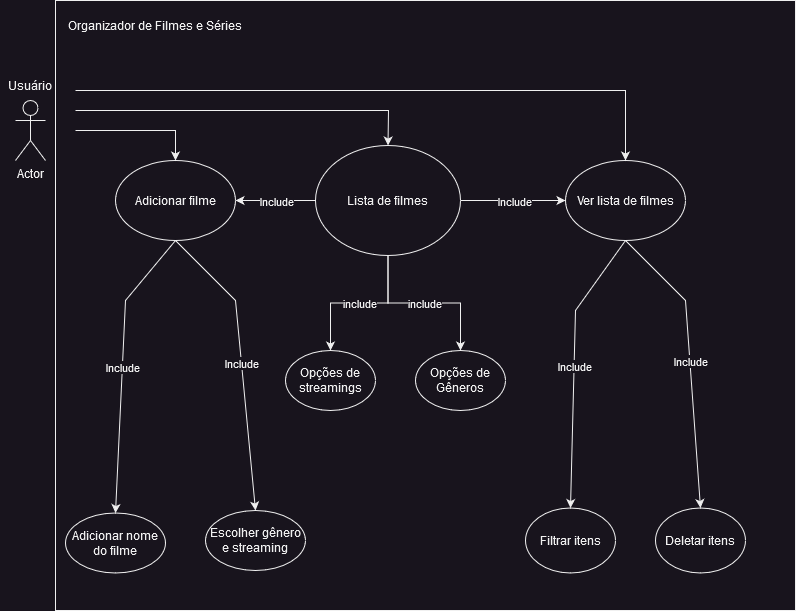

The diagram above was exported from draw.io. Its source (the exported page's mxGraphModel, read from the mxfile embedded in the PNG):
<mxGraphModel dx="1749" dy="462" grid="1" gridSize="10" guides="1" tooltips="1" connect="1" arrows="1" fold="1" page="1" pageScale="1" pageWidth="827" pageHeight="1169" math="0" shadow="0">
  <root>
    <mxCell id="0" />
    <mxCell id="1" parent="0" />
    <mxCell id="fHShlqfOvAps_d2ESi9o-2" value="" style="rounded=0;whiteSpace=wrap;html=1;movable=1;resizable=1;rotatable=1;deletable=1;editable=1;connectable=1;" parent="1" vertex="1">
      <mxGeometry x="50" y="30" width="740" height="610" as="geometry" />
    </mxCell>
    <mxCell id="fHShlqfOvAps_d2ESi9o-3" value="Actor" style="shape=umlActor;verticalLabelPosition=bottom;verticalAlign=top;html=1;outlineConnect=0;movable=0;resizable=0;rotatable=0;deletable=0;editable=0;connectable=0;" parent="1" vertex="1">
      <mxGeometry x="10" y="130" width="30" height="60" as="geometry" />
    </mxCell>
    <mxCell id="fHShlqfOvAps_d2ESi9o-4" value="&lt;div&gt;Usuário&lt;/div&gt;" style="text;html=1;strokeColor=none;fillColor=none;align=center;verticalAlign=middle;whiteSpace=wrap;rounded=0;movable=0;resizable=0;rotatable=0;deletable=0;editable=0;connectable=0;" parent="1" vertex="1">
      <mxGeometry x="-5" y="100" width="60" height="30" as="geometry" />
    </mxCell>
    <mxCell id="fHShlqfOvAps_d2ESi9o-5" value="Organizador de Filmes e Séries" style="text;html=1;strokeColor=none;fillColor=none;align=center;verticalAlign=middle;whiteSpace=wrap;rounded=0;movable=0;resizable=0;rotatable=0;deletable=0;editable=0;connectable=0;" parent="1" vertex="1">
      <mxGeometry x="40" y="40" width="220" height="30" as="geometry" />
    </mxCell>
    <mxCell id="fHShlqfOvAps_d2ESi9o-12" value="&lt;div&gt;Adicionar filme &lt;/div&gt;" style="ellipse;whiteSpace=wrap;html=1;" parent="1" vertex="1">
      <mxGeometry x="110" y="190" width="120" height="80" as="geometry" />
    </mxCell>
    <mxCell id="fHShlqfOvAps_d2ESi9o-13" value="Ver lista de filmes " style="ellipse;whiteSpace=wrap;html=1;" parent="1" vertex="1">
      <mxGeometry x="560" y="190" width="120" height="80" as="geometry" />
    </mxCell>
    <mxCell id="fHShlqfOvAps_d2ESi9o-41" value="include" style="edgeStyle=orthogonalEdgeStyle;rounded=0;orthogonalLoop=1;jettySize=auto;html=1;" parent="1" source="fHShlqfOvAps_d2ESi9o-23" target="fHShlqfOvAps_d2ESi9o-38" edge="1">
      <mxGeometry relative="1" as="geometry" />
    </mxCell>
    <mxCell id="fHShlqfOvAps_d2ESi9o-42" value="include" style="edgeStyle=orthogonalEdgeStyle;rounded=0;orthogonalLoop=1;jettySize=auto;html=1;" parent="1" source="fHShlqfOvAps_d2ESi9o-23" target="fHShlqfOvAps_d2ESi9o-39" edge="1">
      <mxGeometry relative="1" as="geometry" />
    </mxCell>
    <mxCell id="fHShlqfOvAps_d2ESi9o-23" value="Lista de filmes" style="ellipse;whiteSpace=wrap;html=1;" parent="1" vertex="1">
      <mxGeometry x="310" y="175" width="145" height="110" as="geometry" />
    </mxCell>
    <mxCell id="fHShlqfOvAps_d2ESi9o-28" value="&lt;div&gt;Filtrar itens&lt;/div&gt;" style="ellipse;whiteSpace=wrap;html=1;" parent="1" vertex="1">
      <mxGeometry x="520" y="537.5" width="90" height="65" as="geometry" />
    </mxCell>
    <mxCell id="fHShlqfOvAps_d2ESi9o-29" value="" style="endArrow=classic;html=1;rounded=0;exitX=0.5;exitY=1;exitDx=0;exitDy=0;entryX=0.5;entryY=0;entryDx=0;entryDy=0;" parent="1" source="fHShlqfOvAps_d2ESi9o-13" target="fHShlqfOvAps_d2ESi9o-28" edge="1">
      <mxGeometry relative="1" as="geometry">
        <mxPoint x="447.42640687119274" y="278.2842712474618" as="sourcePoint" />
        <mxPoint x="550" y="470" as="targetPoint" />
        <Array as="points">
          <mxPoint x="570" y="340" />
        </Array>
      </mxGeometry>
    </mxCell>
    <mxCell id="fHShlqfOvAps_d2ESi9o-30" value="Include" style="edgeLabel;resizable=0;html=1;align=center;verticalAlign=middle;" parent="fHShlqfOvAps_d2ESi9o-29" connectable="0" vertex="1">
      <mxGeometry relative="1" as="geometry" />
    </mxCell>
    <mxCell id="fHShlqfOvAps_d2ESi9o-31" value="&lt;div&gt;Adicionar nome do filme&lt;br&gt;&lt;/div&gt;" style="ellipse;whiteSpace=wrap;html=1;" parent="1" vertex="1">
      <mxGeometry x="60" y="542.5" width="100" height="60" as="geometry" />
    </mxCell>
    <mxCell id="fHShlqfOvAps_d2ESi9o-32" value="" style="endArrow=classic;html=1;rounded=0;exitX=0.5;exitY=1;exitDx=0;exitDy=0;entryX=0.5;entryY=0;entryDx=0;entryDy=0;" parent="1" source="fHShlqfOvAps_d2ESi9o-12" target="fHShlqfOvAps_d2ESi9o-31" edge="1">
      <mxGeometry relative="1" as="geometry">
        <mxPoint x="77.42640687119274" y="303.2842712474618" as="sourcePoint" />
        <mxPoint x="220" y="480" as="targetPoint" />
        <Array as="points">
          <mxPoint x="120" y="330" />
        </Array>
      </mxGeometry>
    </mxCell>
    <mxCell id="fHShlqfOvAps_d2ESi9o-33" value="Include" style="edgeLabel;resizable=0;html=1;align=center;verticalAlign=middle;" parent="fHShlqfOvAps_d2ESi9o-32" connectable="0" vertex="1">
      <mxGeometry relative="1" as="geometry" />
    </mxCell>
    <mxCell id="fHShlqfOvAps_d2ESi9o-34" value="" style="endArrow=classic;html=1;rounded=0;entryX=1;entryY=0.5;entryDx=0;entryDy=0;exitX=0;exitY=0.5;exitDx=0;exitDy=0;" parent="1" source="fHShlqfOvAps_d2ESi9o-23" target="fHShlqfOvAps_d2ESi9o-12" edge="1">
      <mxGeometry relative="1" as="geometry">
        <mxPoint x="190" y="540" as="sourcePoint" />
        <mxPoint x="190" y="445" as="targetPoint" />
      </mxGeometry>
    </mxCell>
    <mxCell id="fHShlqfOvAps_d2ESi9o-35" value="Include" style="edgeLabel;resizable=0;html=1;align=center;verticalAlign=middle;" parent="fHShlqfOvAps_d2ESi9o-34" connectable="0" vertex="1">
      <mxGeometry relative="1" as="geometry" />
    </mxCell>
    <mxCell id="fHShlqfOvAps_d2ESi9o-36" value="" style="endArrow=classic;html=1;rounded=0;entryX=0;entryY=0.5;entryDx=0;entryDy=0;exitX=1;exitY=0.5;exitDx=0;exitDy=0;" parent="1" source="fHShlqfOvAps_d2ESi9o-23" target="fHShlqfOvAps_d2ESi9o-13" edge="1">
      <mxGeometry relative="1" as="geometry">
        <mxPoint x="363.91245257896435" y="525.9747901644866" as="sourcePoint" />
        <mxPoint x="250" y="405" as="targetPoint" />
      </mxGeometry>
    </mxCell>
    <mxCell id="fHShlqfOvAps_d2ESi9o-37" value="Include" style="edgeLabel;resizable=0;html=1;align=center;verticalAlign=middle;" parent="fHShlqfOvAps_d2ESi9o-36" connectable="0" vertex="1">
      <mxGeometry relative="1" as="geometry" />
    </mxCell>
    <mxCell id="fHShlqfOvAps_d2ESi9o-38" value="Opções de streamings" style="ellipse;whiteSpace=wrap;html=1;" parent="1" vertex="1">
      <mxGeometry x="280" y="380" width="90" height="60" as="geometry" />
    </mxCell>
    <mxCell id="fHShlqfOvAps_d2ESi9o-39" value="Opções de Gêneros" style="ellipse;whiteSpace=wrap;html=1;" parent="1" vertex="1">
      <mxGeometry x="410" y="380" width="90" height="60" as="geometry" />
    </mxCell>
    <mxCell id="_lq9fbax_7BnBPxDAaS1-3" value="" style="endArrow=classic;html=1;rounded=0;entryX=0.5;entryY=0;entryDx=0;entryDy=0;" parent="1" target="fHShlqfOvAps_d2ESi9o-13" edge="1">
      <mxGeometry width="50" height="50" relative="1" as="geometry">
        <mxPoint x="70" y="120" as="sourcePoint" />
        <mxPoint x="170" y="90" as="targetPoint" />
        <Array as="points">
          <mxPoint x="620" y="120" />
        </Array>
      </mxGeometry>
    </mxCell>
    <mxCell id="_lq9fbax_7BnBPxDAaS1-4" value="" style="endArrow=classic;html=1;rounded=0;entryX=0.5;entryY=0;entryDx=0;entryDy=0;" parent="1" target="fHShlqfOvAps_d2ESi9o-23" edge="1">
      <mxGeometry width="50" height="50" relative="1" as="geometry">
        <mxPoint x="70" y="140" as="sourcePoint" />
        <mxPoint x="140" y="120" as="targetPoint" />
        <Array as="points">
          <mxPoint x="383" y="140" />
        </Array>
      </mxGeometry>
    </mxCell>
    <mxCell id="_lq9fbax_7BnBPxDAaS1-5" value="" style="endArrow=classic;html=1;rounded=0;entryX=0.5;entryY=0;entryDx=0;entryDy=0;" parent="1" target="fHShlqfOvAps_d2ESi9o-12" edge="1">
      <mxGeometry width="50" height="50" relative="1" as="geometry">
        <mxPoint x="70" y="160" as="sourcePoint" />
        <mxPoint x="120" y="120" as="targetPoint" />
        <Array as="points">
          <mxPoint x="170" y="160" />
        </Array>
      </mxGeometry>
    </mxCell>
    <mxCell id="_lq9fbax_7BnBPxDAaS1-6" value="Deletar itens" style="ellipse;whiteSpace=wrap;html=1;" parent="1" vertex="1">
      <mxGeometry x="650" y="537.5" width="90" height="65" as="geometry" />
    </mxCell>
    <mxCell id="_lq9fbax_7BnBPxDAaS1-7" value="" style="endArrow=classic;html=1;rounded=0;exitX=0.5;exitY=1;exitDx=0;exitDy=0;entryX=0.5;entryY=0;entryDx=0;entryDy=0;" parent="1" source="fHShlqfOvAps_d2ESi9o-13" target="_lq9fbax_7BnBPxDAaS1-6" edge="1">
      <mxGeometry relative="1" as="geometry">
        <mxPoint x="630" y="280" as="sourcePoint" />
        <mxPoint x="545" y="550" as="targetPoint" />
        <Array as="points">
          <mxPoint x="680" y="330" />
        </Array>
      </mxGeometry>
    </mxCell>
    <mxCell id="_lq9fbax_7BnBPxDAaS1-8" value="Include" style="edgeLabel;resizable=0;html=1;align=center;verticalAlign=middle;" parent="_lq9fbax_7BnBPxDAaS1-7" connectable="0" vertex="1">
      <mxGeometry relative="1" as="geometry" />
    </mxCell>
    <mxCell id="_lq9fbax_7BnBPxDAaS1-9" value="Escolher gênero e streaming" style="ellipse;whiteSpace=wrap;html=1;" parent="1" vertex="1">
      <mxGeometry x="200" y="540" width="100" height="60" as="geometry" />
    </mxCell>
    <mxCell id="_lq9fbax_7BnBPxDAaS1-10" value="" style="endArrow=classic;html=1;rounded=0;exitX=0.5;exitY=1;exitDx=0;exitDy=0;entryX=0.5;entryY=0;entryDx=0;entryDy=0;" parent="1" source="fHShlqfOvAps_d2ESi9o-12" target="_lq9fbax_7BnBPxDAaS1-9" edge="1">
      <mxGeometry relative="1" as="geometry">
        <mxPoint x="190" y="280" as="sourcePoint" />
        <mxPoint x="110" y="555" as="targetPoint" />
        <Array as="points">
          <mxPoint x="230" y="330" />
        </Array>
      </mxGeometry>
    </mxCell>
    <mxCell id="_lq9fbax_7BnBPxDAaS1-11" value="Include" style="edgeLabel;resizable=0;html=1;align=center;verticalAlign=middle;" parent="_lq9fbax_7BnBPxDAaS1-10" connectable="0" vertex="1">
      <mxGeometry relative="1" as="geometry" />
    </mxCell>
  </root>
</mxGraphModel>